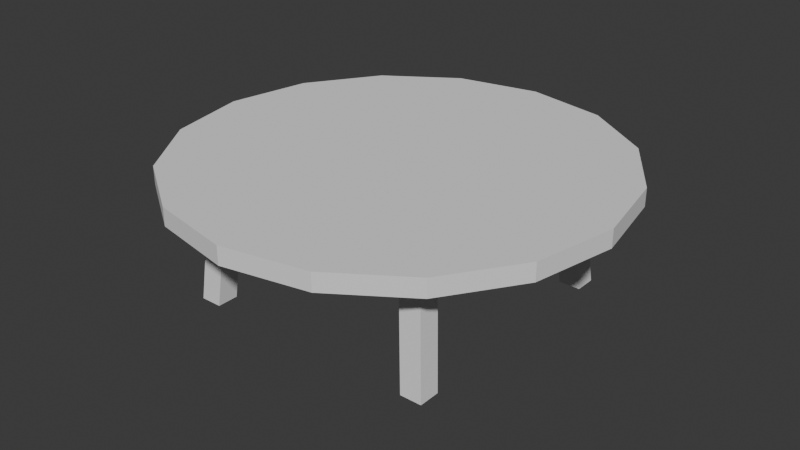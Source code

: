 # Source: table.blend  (saved by Blender 4.1.24; exported with 4.5.12 LTS)
import bpy
from mathutils import Matrix  # noqa: F401  (used for matrix-valued properties, if any)

bpy.ops.wm.read_factory_settings(use_empty=True)
scene = bpy.context.scene
scene.name = 'Scene'

# ---- collections
col_collection = bpy.data.collections.new('Collection'); scene.collection.children.link(col_collection)

# ---- world
world_world = bpy.data.worlds.new('World'); scene.world = world_world
world_world.use_nodes = True; world_world.node_tree.nodes.clear()
_N = world_world.node_tree.nodes; _L = world_world.node_tree.links
n0 = _N.new('ShaderNodeOutputWorld'); n0.name = 'World Output'; n0.location = (300, 300)
n1 = _N.new('ShaderNodeBackground'); n1.name = 'Background'; n1.location = (10, 300)
n1.inputs[0].default_value = (0.05088, 0.05088, 0.05088, 1.0)
_L.new(n1.outputs[0], n0.inputs[0])
n0.is_active_output = True
world_world.color = (0.05088, 0.05088, 0.05088)
world_world.use_sun_shadow = False
world_world.sun_shadow_jitter_overblur = 0.0

# ---- meshes
me_cylinder = bpy.data.meshes.new('Cylinder')
me_cylinder.from_pydata([(-5.588e-09, 2.0, 1.093), (-5.588e-09, 2.0, 1.256), (0.7654, 1.848, 1.093), (0.7654, 1.848, 1.256), (1.414, 1.414, 1.093), (1.414, 1.414, 1.256), (1.848, 0.7654, 1.093), (1.848, 0.7654, 1.256), (2.0, -7.451e-09, 1.093), (2.0, -7.451e-09, 1.256), (1.848, -0.7654, 1.093), (1.848, -0.7654, 1.256), (1.414, -1.414, 1.093), (1.414, -1.414, 1.256), (0.7654, -1.848, 1.093), (0.7654, -1.848, 1.256), (-5.588e-09, -2.0, 1.093), (-5.588e-09, -2.0, 1.256), (-0.7654, -1.848, 1.093), (-0.7654, -1.848, 1.256), (-1.414, -1.414, 1.093), (-1.414, -1.414, 1.256), (-1.848, -0.7654, 1.093), (-1.848, -0.7654, 1.256), (-2.0, -7.451e-09, 1.093), (-2.0, -7.451e-09, 1.256), (-1.848, 0.7654, 1.093), (-1.848, 0.7654, 1.256), (-1.414, 1.414, 1.093), (-1.414, 1.414, 1.256), (-0.7654, 1.848, 1.093), (-0.7654, 1.848, 1.256)], [], [(0, 1, 3, 2), (2, 3, 5, 4), (4, 5, 7, 6), (6, 7, 9, 8), (8, 9, 11, 10), (10, 11, 13, 12), (12, 13, 15, 14), (14, 15, 17, 16), (16, 17, 19, 18), (18, 19, 21, 20), (20, 21, 23, 22), (22, 23, 25, 24), (24, 25, 27, 26), (26, 27, 29, 28), (3, 1, 31, 29, 27, 25, 23, 21, 19, 17, 15, 13, 11, 9, 7, 5), (28, 29, 31, 30), (30, 31, 1, 0), (0, 2, 4, 6, 8, 10, 12, 14, 16, 18, 20, 22, 24, 26, 28, 30)])
_uv = me_cylinder.uv_layers.new(name='UVMap')
_uv.uv.foreach_set('vector', [1.0, 0.5, 1.0, 1.0, 0.9375, 1.0, 0.9375, 0.5, 0.9375, 0.5, 0.9375, 1.0, 0.875, 1.0, 0.875, 0.5, 0.875, 0.5, 0.875, 1.0, 0.8125, 1.0, 0.8125, 0.5, 0.8125, 0.5, 0.8125, 1.0, 0.75, 1.0, 0.75, 0.5, 0.75, 0.5, 0.75, 1.0, 0.6875, 1.0, 0.6875, 0.5, 0.6875, 0.5, 0.6875, 1.0, 0.625, 1.0, 0.625, 0.5, 0.625, 0.5, 0.625, 1.0, 0.5625, 1.0, 0.5625, 0.5, 0.5625, 0.5, 0.5625, 1.0, 0.5, 1.0, 0.5, 0.5, 0.5, 0.5, 0.5, 1.0, 0.4375, 1.0, 0.4375, 0.5, 0.4375, 0.5, 0.4375, 1.0, 0.375, 1.0, 0.375, 0.5, 0.375, 0.5, 0.375, 1.0, 0.3125, 1.0, 0.3125, 0.5, 0.3125, 0.5, 0.3125, 1.0, 0.25, 1.0, 0.25, 0.5, 0.25, 0.5, 0.25, 1.0, 0.1875, 1.0, 0.1875, 0.5, 0.1875, 0.5, 0.1875, 1.0, 0.125, 1.0, 0.125, 0.5, 0.3418, 0.4717, 0.25, 0.49, 0.1582, 0.4717, 0.08029, 0.4197, 0.02827, 0.3418, 0.01, 0.25, 0.02827, 0.1582, 0.08029, 0.08029, 0.1582, 0.02827, 0.25, 0.01, 0.3418, 0.02827, 0.4197, 0.08029, 0.4717, 0.1582, 0.49, 0.25, 0.4717, 0.3418, 0.4197, 0.4197, 0.125, 0.5, 0.125, 1.0, 0.0625, 1.0, 0.0625, 0.5, 0.0625, 0.5, 0.0625, 1.0, 0.0, 1.0, 0.0, 0.5, 0.75, 0.49, 0.8418, 0.4717, 0.9197, 0.4197, 0.9717, 0.3418, 0.99, 0.25, 0.9717, 0.1582, 0.9197, 0.08029, 0.8418, 0.02827, 0.75, 0.01, 0.6582, 0.02827, 0.5803, 0.08029, 0.5283, 0.1582, 0.51, 0.25, 0.5283, 0.3418, 0.5803, 0.4197, 0.6582, 0.4717])
me_cylinder.update()
me_cube_001 = bpy.data.meshes.new('Cube.001')
me_cube_001.from_pydata([(-1.2, 1.0, 0.0), (-1.1, 0.9, 1.21), (-1.2, 1.2, 0.0), (-1.1, 1.1, 1.21), (-1.0, 1.0, 0.0), (-0.9, 0.9, 1.21), (-1.0, 1.2, 0.0), (-0.9, 1.1, 1.21)], [], [(0, 1, 3, 2), (2, 3, 7, 6), (6, 7, 5, 4), (4, 5, 1, 0), (2, 6, 4, 0), (7, 3, 1, 5)])
_uv = me_cube_001.uv_layers.new(name='UVMap')
_uv.uv.foreach_set('vector', [0.375, 0.0, 0.625, 0.0, 0.625, 0.25, 0.375, 0.25, 0.375, 0.25, 0.625, 0.25, 0.625, 0.5, 0.375, 0.5, 0.375, 0.5, 0.625, 0.5, 0.625, 0.75, 0.375, 0.75, 0.375, 0.75, 0.625, 0.75, 0.625, 1.0, 0.375, 1.0, 0.125, 0.5, 0.375, 0.5, 0.375, 0.75, 0.125, 0.75, 0.625, 0.5, 0.875, 0.5, 0.875, 0.75, 0.625, 0.75])
me_cube_001.update()

# ---- objects
ob_cylinder = bpy.data.objects.new('Cylinder', me_cylinder)
ob_cube = bpy.data.objects.new('Cube', me_cube_001)
ob_cube_001 = bpy.data.objects.new('Cube.001', me_cube_001)

# ---- transforms, parenting, visibility, modifiers, constraints
ob_cylinder.location = (0.0, 0.0, 0.0)
ob_cube.location = (0.0, 0.0, 0.0)
_m = ob_cube.modifiers.new('Mirror', 'MIRROR')
_m.mirror_object = ob_cylinder
ob_cube_001.location = (0.0, 0.0, 0.0)
ob_cube_001.rotation_euler = (0.0, -0.0, 3.142)
_m = ob_cube_001.modifiers.new('Mirror', 'MIRROR')
_m.mirror_object = ob_cylinder

# ---- collection membership
col_collection.objects.link(ob_cylinder)
col_collection.objects.link(ob_cube)
col_collection.objects.link(ob_cube_001)

# ---- scene / render settings (as saved in the file)
scene.frame_start = 1; scene.frame_end = 250; scene.frame_set(1)
scene.render.engine = 'BLENDER_EEVEE_NEXT'
scene.cycles.sampling_pattern = 'TABULATED_SOBOL'
scene.eevee.ray_tracing_options.trace_max_roughness = 0.0
bpy.context.view_layer.update()

# ---- added for rendering (the .blend has no active camera and no usable light): camera, sun
cam_auto = bpy.data.cameras.new('AutoCamera')
cam_auto.lens = 50.0
cam_auto.sensor_width = 36.0
cam_auto.clip_end = 1000.0
ob_auto_camera = bpy.data.objects.new('AutoCamera', cam_auto)
scene.collection.objects.link(ob_auto_camera)
ob_auto_camera.location = (5.3614, -6.43368, 4.91733)
ob_auto_camera.rotation_euler = (1.09748, -7.21219e-08, 0.694738)
scene.camera = ob_auto_camera
light_auto_sun = bpy.data.lights.new('AutoSun', 'SUN')
light_auto_sun.energy = 3.0
light_auto_sun.angle = 0.0523599
ob_auto_sun = bpy.data.objects.new('AutoSun', light_auto_sun)
scene.collection.objects.link(ob_auto_sun)
ob_auto_sun.rotation_euler = (0.872665, 0.174533, 0.523599)
bpy.context.view_layer.update()
